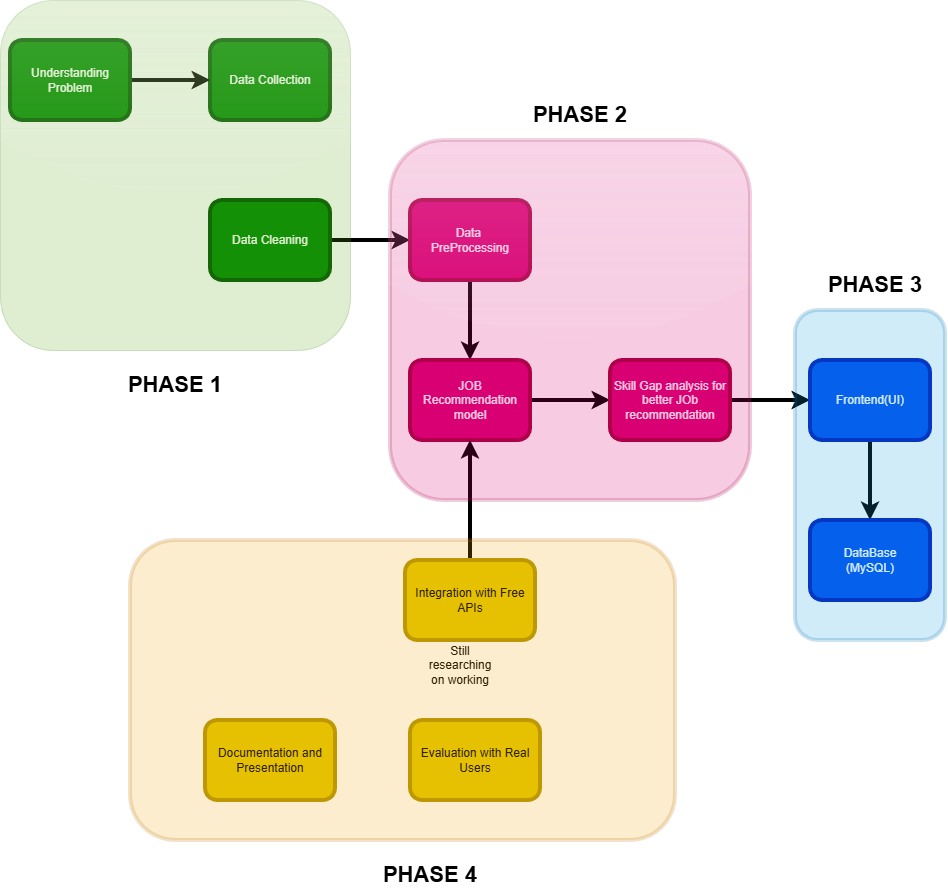

The diagram above was exported from draw.io. Its source (the exported page's mxGraphModel, read from the mxfile embedded in the PNG):
<mxGraphModel dx="1489" dy="803" grid="1" gridSize="10" guides="1" tooltips="1" connect="1" arrows="1" fold="1" page="1" pageScale="1" pageWidth="850" pageHeight="1100" math="0" shadow="0">
  <root>
    <mxCell id="0" />
    <mxCell id="1" parent="0" />
    <mxCell id="EfHphnl4-7LZAvtLLZ45-2" parent="1" style="rounded=1;whiteSpace=wrap;html=1;fillColor=#008a00;fontColor=#ffffff;strokeColor=#005700;strokeWidth=4;" value="Data Collection" vertex="1">
      <mxGeometry height="80" width="120" x="280" y="80" as="geometry" />
    </mxCell>
    <mxCell id="EfHphnl4-7LZAvtLLZ45-8" edge="1" parent="1" source="EfHphnl4-7LZAvtLLZ45-3" style="edgeStyle=orthogonalEdgeStyle;rounded=0;orthogonalLoop=1;jettySize=auto;html=1;entryX=0;entryY=0.5;entryDx=0;entryDy=0;strokeWidth=4;" target="EfHphnl4-7LZAvtLLZ45-2">
      <mxGeometry relative="1" as="geometry" />
    </mxCell>
    <mxCell id="EfHphnl4-7LZAvtLLZ45-3" parent="1" style="rounded=1;whiteSpace=wrap;html=1;fillColor=#008a00;fontColor=#ffffff;strokeColor=#005700;strokeWidth=4;" value="Understanding Problem" vertex="1">
      <mxGeometry height="80" width="120" x="80" y="80" as="geometry" />
    </mxCell>
    <mxCell id="EfHphnl4-7LZAvtLLZ45-14" edge="1" parent="1" source="EfHphnl4-7LZAvtLLZ45-4" style="edgeStyle=orthogonalEdgeStyle;rounded=0;orthogonalLoop=1;jettySize=auto;html=1;entryX=0;entryY=0.5;entryDx=0;entryDy=0;strokeWidth=4;" target="EfHphnl4-7LZAvtLLZ45-13">
      <mxGeometry relative="1" as="geometry" />
    </mxCell>
    <mxCell id="EfHphnl4-7LZAvtLLZ45-4" parent="1" style="rounded=1;whiteSpace=wrap;html=1;fillColor=#008a00;fontColor=#ffffff;strokeColor=#005700;strokeWidth=4;" value="Data Cleaning" vertex="1">
      <mxGeometry height="80" width="120" x="280" y="240" as="geometry" />
    </mxCell>
    <mxCell id="EfHphnl4-7LZAvtLLZ45-18" edge="1" parent="1" source="EfHphnl4-7LZAvtLLZ45-13" style="edgeStyle=orthogonalEdgeStyle;rounded=0;orthogonalLoop=1;jettySize=auto;html=1;entryX=0.5;entryY=0;entryDx=0;entryDy=0;strokeWidth=4;" target="EfHphnl4-7LZAvtLLZ45-15">
      <mxGeometry relative="1" as="geometry" />
    </mxCell>
    <mxCell id="EfHphnl4-7LZAvtLLZ45-13" parent="1" style="rounded=1;whiteSpace=wrap;html=1;fillColor=#d80073;fontColor=#ffffff;strokeColor=#A50040;strokeWidth=4;" value="Data&amp;nbsp;&lt;div&gt;PreProcessing&lt;/div&gt;" vertex="1">
      <mxGeometry height="80" width="120" x="480" y="240" as="geometry" />
    </mxCell>
    <mxCell id="EfHphnl4-7LZAvtLLZ45-19" edge="1" parent="1" source="EfHphnl4-7LZAvtLLZ45-15" style="edgeStyle=orthogonalEdgeStyle;rounded=0;orthogonalLoop=1;jettySize=auto;html=1;entryX=0;entryY=0.5;entryDx=0;entryDy=0;strokeWidth=4;" target="EfHphnl4-7LZAvtLLZ45-16">
      <mxGeometry relative="1" as="geometry" />
    </mxCell>
    <mxCell id="EfHphnl4-7LZAvtLLZ45-15" parent="1" style="rounded=1;whiteSpace=wrap;html=1;fillColor=#d80073;fontColor=#ffffff;strokeColor=#A50040;strokeWidth=4;" value="JOB Recommendation&lt;div&gt;model&lt;/div&gt;" vertex="1">
      <mxGeometry height="80" width="120" x="480" y="400" as="geometry" />
    </mxCell>
    <mxCell id="EfHphnl4-7LZAvtLLZ45-22" edge="1" parent="1" source="EfHphnl4-7LZAvtLLZ45-16" style="edgeStyle=orthogonalEdgeStyle;rounded=0;orthogonalLoop=1;jettySize=auto;html=1;entryX=0;entryY=0.5;entryDx=0;entryDy=0;strokeWidth=4;" target="EfHphnl4-7LZAvtLLZ45-20">
      <mxGeometry relative="1" as="geometry" />
    </mxCell>
    <mxCell id="EfHphnl4-7LZAvtLLZ45-16" parent="1" style="rounded=1;whiteSpace=wrap;html=1;fillColor=#d80073;fontColor=#ffffff;strokeColor=#A50040;strokeWidth=4;" value="Skill Gap analysis for better JOb recommendation" vertex="1">
      <mxGeometry height="80" width="120" x="680" y="400" as="geometry" />
    </mxCell>
    <mxCell id="EfHphnl4-7LZAvtLLZ45-27" edge="1" parent="1" source="EfHphnl4-7LZAvtLLZ45-20" style="edgeStyle=orthogonalEdgeStyle;rounded=0;orthogonalLoop=1;jettySize=auto;html=1;entryX=0.5;entryY=0;entryDx=0;entryDy=0;strokeWidth=4;" target="EfHphnl4-7LZAvtLLZ45-21">
      <mxGeometry relative="1" as="geometry" />
    </mxCell>
    <mxCell id="EfHphnl4-7LZAvtLLZ45-20" parent="1" style="rounded=1;whiteSpace=wrap;html=1;fillColor=#0050ef;fontColor=#ffffff;strokeColor=#001DBC;strokeWidth=4;" value="Frontend(UI)" vertex="1">
      <mxGeometry height="80" width="120" x="880" y="400" as="geometry" />
    </mxCell>
    <mxCell id="EfHphnl4-7LZAvtLLZ45-21" parent="1" style="rounded=1;whiteSpace=wrap;html=1;fillColor=#0050ef;fontColor=#ffffff;strokeColor=#001DBC;strokeWidth=4;" value="DataBase&lt;div&gt;(MySQL)&lt;/div&gt;" vertex="1">
      <mxGeometry height="80" width="120" x="880" y="560" as="geometry" />
    </mxCell>
    <mxCell id="EfHphnl4-7LZAvtLLZ45-25" edge="1" parent="1" source="EfHphnl4-7LZAvtLLZ45-24" style="edgeStyle=orthogonalEdgeStyle;rounded=0;orthogonalLoop=1;jettySize=auto;html=1;entryX=0.5;entryY=1;entryDx=0;entryDy=0;strokeWidth=4;" target="EfHphnl4-7LZAvtLLZ45-15">
      <mxGeometry relative="1" as="geometry" />
    </mxCell>
    <mxCell id="EfHphnl4-7LZAvtLLZ45-24" parent="1" style="rounded=1;whiteSpace=wrap;html=1;strokeWidth=4;fillColor=#e3c800;fontColor=#000000;strokeColor=#B09500;" value="Integration with Free APIs" vertex="1">
      <mxGeometry height="80" width="130" x="475" y="600" as="geometry" />
    </mxCell>
    <mxCell id="EfHphnl4-7LZAvtLLZ45-29" parent="1" style="text;html=1;whiteSpace=wrap;strokeColor=none;fillColor=none;align=center;verticalAlign=middle;rounded=0;strokeWidth=4;" value="Still researching on working" vertex="1">
      <mxGeometry height="30" width="60" x="500" y="690" as="geometry" />
    </mxCell>
    <mxCell id="EfHphnl4-7LZAvtLLZ45-30" parent="1" style="whiteSpace=wrap;html=1;aspect=fixed;opacity=20;fillColor=#60a917;fontColor=#ffffff;strokeColor=#2D7600;glass=1;rounded=1;" value="" vertex="1">
      <mxGeometry height="350" width="350" x="70" y="40" as="geometry" />
    </mxCell>
    <mxCell id="EfHphnl4-7LZAvtLLZ45-32" parent="1" style="whiteSpace=wrap;html=1;aspect=fixed;opacity=20;fillColor=#d80073;fontColor=#ffffff;strokeColor=#A50040;glass=1;rounded=1;strokeWidth=4;" value="" vertex="1">
      <mxGeometry height="360" width="360" x="460" y="180" as="geometry" />
    </mxCell>
    <mxCell id="EfHphnl4-7LZAvtLLZ45-33" parent="1" style="rounded=1;whiteSpace=wrap;html=1;fillColor=#1ba1e2;fontColor=#ffffff;strokeColor=#006EAF;opacity=20;strokeWidth=4;" value="" vertex="1">
      <mxGeometry height="330" width="150" x="865" y="350" as="geometry" />
    </mxCell>
    <mxCell id="EfHphnl4-7LZAvtLLZ45-34" parent="1" style="text;html=1;whiteSpace=wrap;strokeColor=none;fillColor=none;align=center;verticalAlign=middle;rounded=0;strokeWidth=4;" value="&lt;font style=&quot;font-size: 22px;&quot;&gt;&lt;b&gt;PHASE 1&lt;/b&gt;&lt;/font&gt;" vertex="1">
      <mxGeometry height="30" width="140" x="175" y="410" as="geometry" />
    </mxCell>
    <mxCell id="EfHphnl4-7LZAvtLLZ45-36" parent="1" style="text;html=1;whiteSpace=wrap;strokeColor=none;fillColor=none;align=center;verticalAlign=middle;rounded=0;strokeWidth=4;" value="&lt;font style=&quot;font-size: 22px;&quot;&gt;&lt;b&gt;PHASE 2&lt;/b&gt;&lt;/font&gt;" vertex="1">
      <mxGeometry height="30" width="140" x="580" y="140" as="geometry" />
    </mxCell>
    <mxCell id="EfHphnl4-7LZAvtLLZ45-37" parent="1" style="text;html=1;whiteSpace=wrap;strokeColor=none;fillColor=none;align=center;verticalAlign=middle;rounded=0;strokeWidth=4;" value="&lt;font style=&quot;font-size: 22px;&quot;&gt;&lt;b&gt;PHASE 3&lt;/b&gt;&lt;/font&gt;" vertex="1">
      <mxGeometry height="30" width="140" x="875" y="310" as="geometry" />
    </mxCell>
    <mxCell id="EfHphnl4-7LZAvtLLZ45-39" parent="1" style="rounded=1;whiteSpace=wrap;html=1;strokeWidth=4;fillColor=#e3c800;fontColor=#000000;strokeColor=#B09500;" value="Evaluation with Real Users" vertex="1">
      <mxGeometry height="80" width="130" x="480" y="760" as="geometry" />
    </mxCell>
    <mxCell id="EfHphnl4-7LZAvtLLZ45-40" parent="1" style="rounded=1;whiteSpace=wrap;html=1;strokeWidth=4;fillColor=#e3c800;fontColor=#000000;strokeColor=#B09500;" value="Documentation and Presentation" vertex="1">
      <mxGeometry height="80" width="130" x="275" y="760" as="geometry" />
    </mxCell>
    <mxCell id="EfHphnl4-7LZAvtLLZ45-41" parent="1" style="rounded=1;whiteSpace=wrap;html=1;opacity=20;fillColor=#f0a30a;fontColor=#000000;strokeColor=#BD7000;strokeWidth=4;" value="" vertex="1">
      <mxGeometry height="300" width="545" x="200" y="580" as="geometry" />
    </mxCell>
    <mxCell id="EfHphnl4-7LZAvtLLZ45-42" parent="1" style="text;html=1;whiteSpace=wrap;strokeColor=none;fillColor=none;align=center;verticalAlign=middle;rounded=0;strokeWidth=4;" value="&lt;font style=&quot;font-size: 22px;&quot;&gt;&lt;b&gt;PHASE 4&lt;/b&gt;&lt;/font&gt;" vertex="1">
      <mxGeometry height="30" width="140" x="430" y="900" as="geometry" />
    </mxCell>
  </root>
</mxGraphModel>